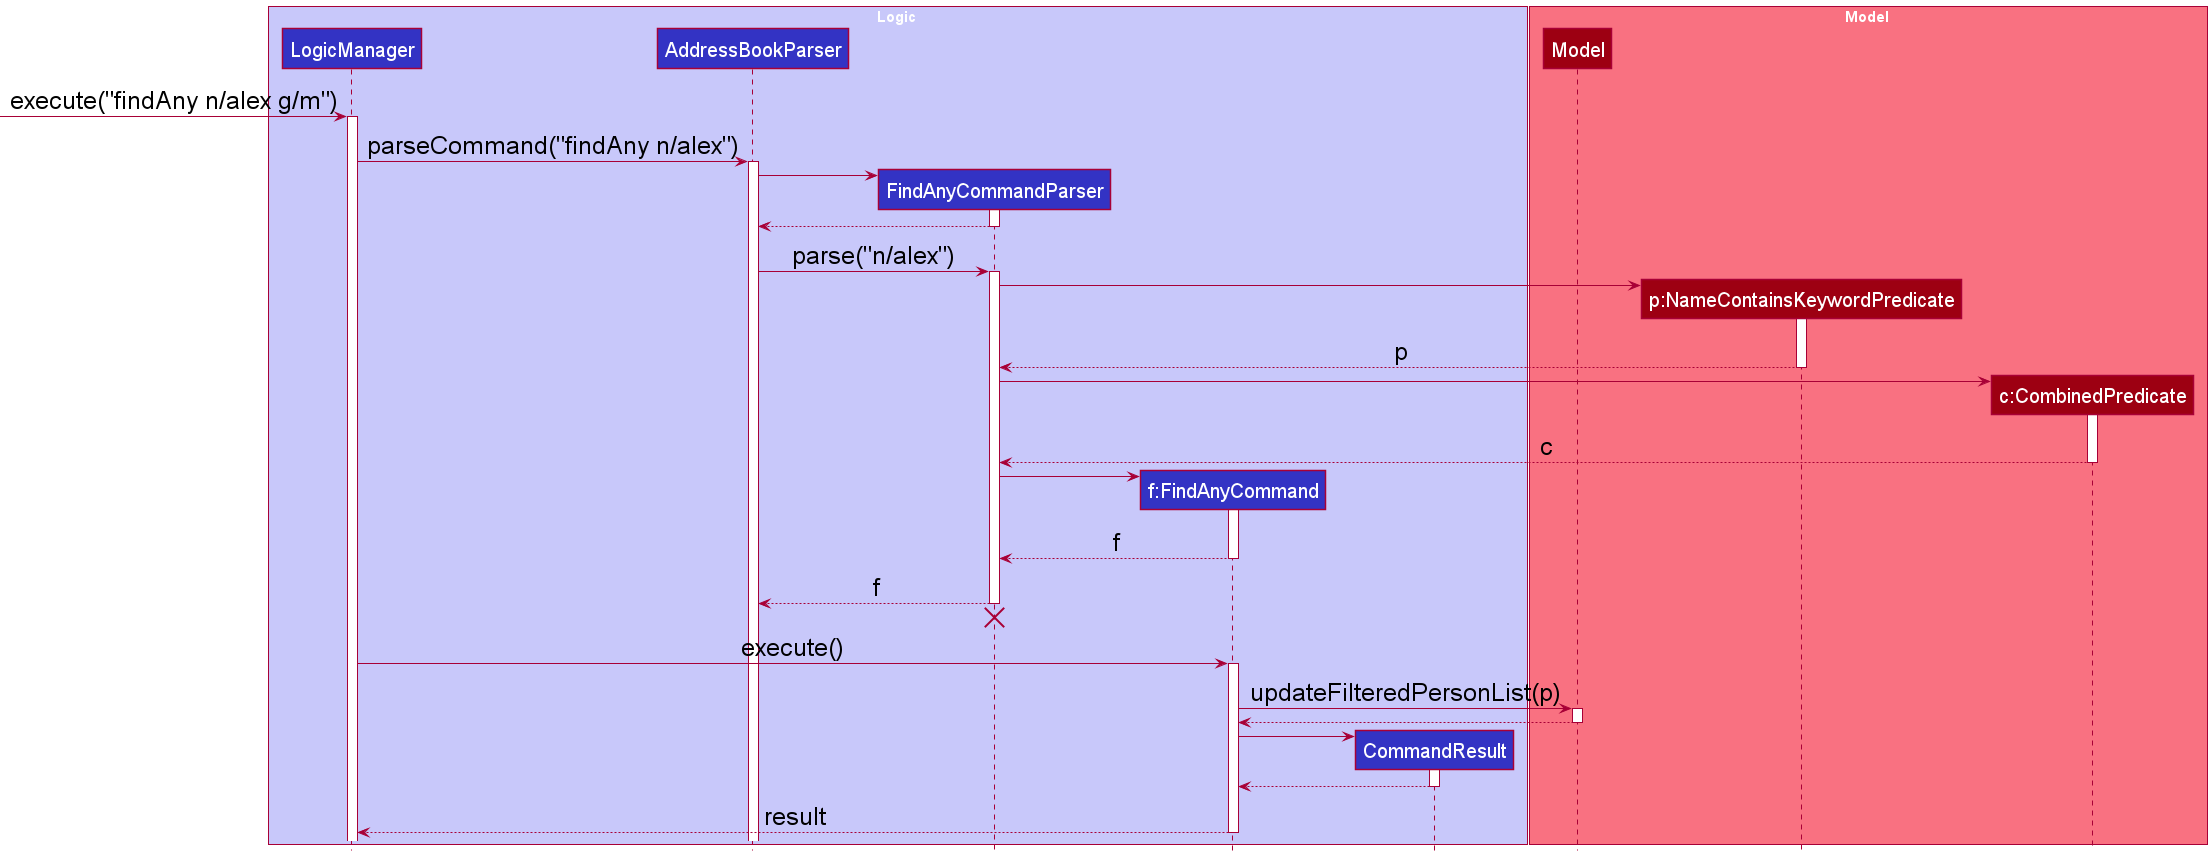

The diagram above was rendered by PlantUML. Its source (embedded in the PNG):
@startuml
!include style.puml

skinparam sequence {
    ParticipantFontSize 20
    ArrowFontSize 25
}

box Logic LOGIC_COLOR_T1
participant LogicManager LOGIC_COLOR
participant AddressBookParser LOGIC_COLOR
participant FindAnyCommandParser LOGIC_COLOR
participant "f:FindAnyCommand" as FindAnyCommand LOGIC_COLOR
participant CommandResult LOGIC_COLOR
end box

box Model MODEL_COLOR_T1
participant Model MODEL_COLOR
participant "p:NameContainsKeywordPredicate" as namePredicate MODEL_COLOR
participant "c:CombinedPredicate" as combinedPredicate MODEL_COLOR
end box

-> LogicManager : execute("findAny n/alex g/m")
activate LogicManager

LogicManager -> AddressBookParser : parseCommand("findAny n/alex")
activate AddressBookParser

create FindAnyCommandParser
AddressBookParser -> FindAnyCommandParser
activate FindAnyCommandParser
return

AddressBookParser -> FindAnyCommandParser : parse("n/alex")
activate FindAnyCommandParser

create namePredicate
FindAnyCommandParser -> namePredicate
activate namePredicate

return p

create combinedPredicate
FindAnyCommandParser -> combinedPredicate
activate combinedPredicate
return c

create FindAnyCommand
FindAnyCommandParser -> FindAnyCommand
activate FindAnyCommand

return f

FindAnyCommandParser --> AddressBookParser : f
deactivate FindAnyCommandParser
'Hidden arrow to position the destroy marker below the end of the activation bar.
FindAnyCommandParser -[hidden]-> AddressBookParser
destroy FindAnyCommandParser



LogicManager -> FindAnyCommand : execute()
activate FindAnyCommand

FindAnyCommand -> Model : updateFilteredPersonList(p)
activate Model
return

create CommandResult
FindAnyCommand -> CommandResult
activate CommandResult
return

return result
@enduml